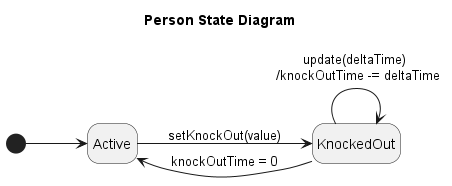

The diagram above was rendered by PlantUML. Its source (embedded in the PNG):
@startuml person
title Person State Diagram
hide empty description
left to right direction

[*] --> Active
Active --> KnockedOut: setKnockOut(value)
KnockedOut --> Active: knockOutTime = 0
KnockedOut --> KnockedOut: update(deltaTime) \n /knockOutTime -= deltaTime

@enduml